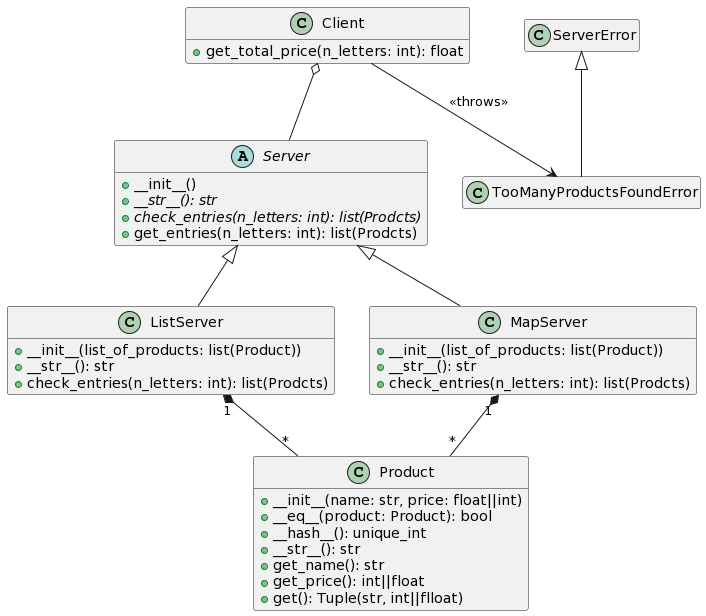

The diagram above was rendered by PlantUML. Its source (embedded in the PNG):
@startuml
hide empty members

class Product{
 + __init__(name: str, price: float||int)
 + __eq__(product: Product): bool
 + __hash__(): unique_int
 + __str__(): str
 + get_name(): str
 + get_price(): int||float
 + get(): Tuple(str, int||flloat)
}

abstract class Server{
 + __init__()
 + {abstract} __str__(): str
 + {abstract} check_entries(n_letters: int): list(Prodcts)
 + get_entries(n_letters: int): list(Prodcts)
}

class ListServer{
 + __init__(list_of_products: list(Product))
 + __str__(): str
 + check_entries(n_letters: int): list(Prodcts)
}

class MapServer{
 + __init__(list_of_products: list(Product))
 + __str__(): str
 + check_entries(n_letters: int): list(Prodcts)
}

class Client{
 + get_total_price(n_letters: int): float
}

class ServerError{
}

class TooManyProductsFoundError{
}

Server <|-- ListServer

Server <|-- MapServer

ListServer "1" *-- "*" Product

MapServer "1" *-- "*" Product

Client o-- Server

ServerError <|-- TooManyProductsFoundError

Client --> TooManyProductsFoundError : <<throws>>
@enduml